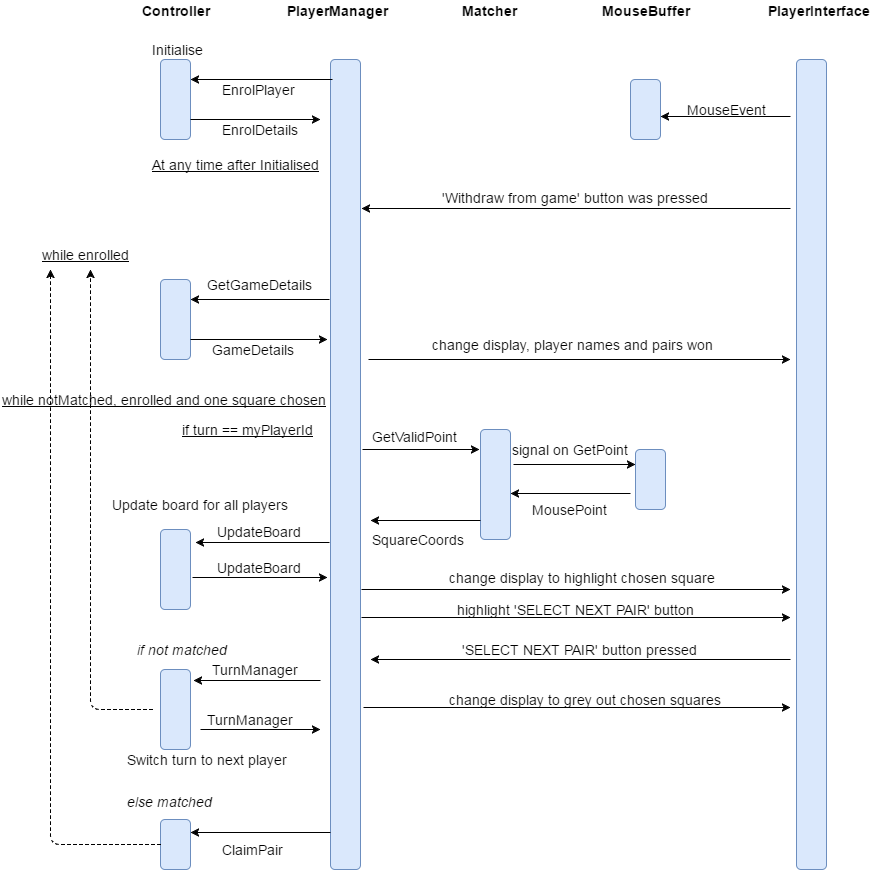

The diagram above was exported from draw.io. Its source (the exported page's mxGraphModel, read from the mxfile embedded in the PNG):
<mxGraphModel dx="1426" dy="696" grid="1" gridSize="10" guides="1" tooltips="1" connect="1" arrows="1" fold="1" page="1" pageScale="1" pageWidth="826" pageHeight="1169" background="#ffffff" math="0" shadow="0">
  <root>
    <mxCell id="0" />
    <mxCell id="1" parent="0" />
    <mxCell id="2" value="" style="whiteSpace=wrap;html=1;fontSize=14;fillColor=#dae8fc;strokeColor=#6c8ebf;rounded=1;" parent="1" vertex="1">
      <mxGeometry x="190" y="130" width="30" height="80" as="geometry" />
    </mxCell>
    <mxCell id="3" value="Initialise" style="text;html=1;resizable=0;points=[];autosize=1;align=left;verticalAlign=top;spacingTop=-4;fontSize=14;" parent="1" vertex="1">
      <mxGeometry x="180" y="110" width="70" height="20" as="geometry" />
    </mxCell>
    <mxCell id="4" value="&lt;b&gt;Controller&lt;/b&gt;" style="text;html=1;resizable=0;points=[];autosize=1;align=left;verticalAlign=top;spacingTop=-4;fontSize=14;" parent="1" vertex="1">
      <mxGeometry x="170" y="71" width="80" height="20" as="geometry" />
    </mxCell>
    <mxCell id="5" value="" style="whiteSpace=wrap;html=1;fontSize=14;fillColor=#dae8fc;strokeColor=#6c8ebf;rounded=1;" parent="1" vertex="1">
      <mxGeometry x="360" y="130" width="30" height="810" as="geometry" />
    </mxCell>
    <mxCell id="6" value="" style="endArrow=classic;html=1;fontSize=14;exitX=1;exitY=0.75;" parent="1" source="2" edge="1">
      <mxGeometry width="50" height="50" relative="1" as="geometry">
        <mxPoint x="200" y="310" as="sourcePoint" />
        <mxPoint x="350" y="190" as="targetPoint" />
      </mxGeometry>
    </mxCell>
    <mxCell id="7" value="EnrolDetails" style="text;html=1;resizable=0;points=[];autosize=1;align=left;verticalAlign=top;spacingTop=-4;fontSize=14;" parent="1" vertex="1">
      <mxGeometry x="250" y="190" width="90" height="20" as="geometry" />
    </mxCell>
    <mxCell id="8" value="" style="endArrow=classic;html=1;fontSize=14;entryX=1;entryY=0.25;" parent="1" target="2" edge="1">
      <mxGeometry width="50" height="50" relative="1" as="geometry">
        <mxPoint x="362" y="150" as="sourcePoint" />
        <mxPoint x="310" y="90" as="targetPoint" />
      </mxGeometry>
    </mxCell>
    <mxCell id="9" value="EnrolPlayer" style="text;html=1;resizable=0;points=[];autosize=1;align=left;verticalAlign=top;spacingTop=-4;fontSize=14;" parent="1" vertex="1">
      <mxGeometry x="250" y="150" width="90" height="20" as="geometry" />
    </mxCell>
    <mxCell id="10" value="&lt;b&gt;PlayerManager&lt;/b&gt;" style="text;html=1;resizable=0;points=[];autosize=1;align=left;verticalAlign=top;spacingTop=-4;fontSize=14;" parent="1" vertex="1">
      <mxGeometry x="315" y="71" width="120" height="20" as="geometry" />
    </mxCell>
    <mxCell id="11" value="At any time after Initialised" style="text;html=1;resizable=0;points=[];autosize=1;align=left;verticalAlign=top;spacingTop=-4;fontSize=14;fontStyle=4" parent="1" vertex="1">
      <mxGeometry x="180" y="225" width="180" height="20" as="geometry" />
    </mxCell>
    <mxCell id="12" value="" style="whiteSpace=wrap;html=1;fontSize=14;fillColor=#dae8fc;strokeColor=#6c8ebf;rounded=1;" parent="1" vertex="1">
      <mxGeometry x="190" y="350" width="30" height="80" as="geometry" />
    </mxCell>
    <mxCell id="15" value="" style="endArrow=classic;html=1;fontSize=14;exitX=1;exitY=0.75;" parent="1" source="12" edge="1">
      <mxGeometry width="50" height="50" relative="1" as="geometry">
        <mxPoint x="250" y="420" as="sourcePoint" />
        <mxPoint x="357" y="410" as="targetPoint" />
      </mxGeometry>
    </mxCell>
    <mxCell id="16" value="GameDetails" style="text;html=1;resizable=0;points=[];autosize=1;align=left;verticalAlign=top;spacingTop=-4;fontSize=14;" parent="1" vertex="1">
      <mxGeometry x="240" y="410" width="100" height="20" as="geometry" />
    </mxCell>
    <mxCell id="17" value="" style="endArrow=classic;html=1;fontSize=14;entryX=1;entryY=0.25;" parent="1" target="12" edge="1">
      <mxGeometry width="50" height="50" relative="1" as="geometry">
        <mxPoint x="359" y="370" as="sourcePoint" />
        <mxPoint x="310" y="290" as="targetPoint" />
      </mxGeometry>
    </mxCell>
    <mxCell id="18" value="GetGameDetails" style="text;html=1;resizable=0;points=[];autosize=1;align=left;verticalAlign=top;spacingTop=-4;fontSize=14;" parent="1" vertex="1">
      <mxGeometry x="235" y="345" width="120" height="20" as="geometry" />
    </mxCell>
    <mxCell id="19" value="while enrolled" style="text;html=1;resizable=0;points=[];autosize=1;align=left;verticalAlign=top;spacingTop=-4;fontSize=14;fontStyle=4" parent="1" vertex="1">
      <mxGeometry x="70" y="315" width="100" height="20" as="geometry" />
    </mxCell>
    <mxCell id="20" value="" style="whiteSpace=wrap;html=1;fontSize=14;fillColor=#dae8fc;strokeColor=#6c8ebf;rounded=1;" parent="1" vertex="1">
      <mxGeometry x="510" y="500" width="30" height="110" as="geometry" />
    </mxCell>
    <mxCell id="21" value="Matcher" style="text;html=1;resizable=0;points=[];autosize=1;align=left;verticalAlign=top;spacingTop=-4;fontSize=14;fontStyle=1" parent="1" vertex="1">
      <mxGeometry x="490" y="71" width="70" height="20" as="geometry" />
    </mxCell>
    <mxCell id="22" value="" style="endArrow=classic;html=1;fontSize=14;" parent="1" edge="1">
      <mxGeometry width="50" height="50" relative="1" as="geometry">
        <mxPoint x="398" y="430" as="sourcePoint" />
        <mxPoint x="820" y="430" as="targetPoint" />
      </mxGeometry>
    </mxCell>
    <mxCell id="23" value="MouseBuffer" style="text;html=1;resizable=0;points=[];autosize=1;align=left;verticalAlign=top;spacingTop=-4;fontSize=14;fontStyle=1" parent="1" vertex="1">
      <mxGeometry x="630" y="71" width="100" height="20" as="geometry" />
    </mxCell>
    <mxCell id="24" value="" style="whiteSpace=wrap;html=1;fontSize=14;fillColor=#dae8fc;strokeColor=#6c8ebf;rounded=1;" parent="1" vertex="1">
      <mxGeometry x="826" y="130" width="30" height="810" as="geometry" />
    </mxCell>
    <mxCell id="25" value="&lt;b&gt;PlayerInterface&lt;/b&gt;" style="text;html=1;resizable=0;points=[];autosize=1;align=left;verticalAlign=top;spacingTop=-4;fontSize=14;" parent="1" vertex="1">
      <mxGeometry x="796" y="71" width="120" height="20" as="geometry" />
    </mxCell>
    <mxCell id="26" value="change display, player names and pairs won" style="text;html=1;resizable=0;points=[];autosize=1;align=left;verticalAlign=top;spacingTop=-4;fontSize=14;" parent="1" vertex="1">
      <mxGeometry x="460" y="405" width="300" height="20" as="geometry" />
    </mxCell>
    <mxCell id="27" value="" style="endArrow=classic;html=1;fontSize=14;" parent="1" edge="1">
      <mxGeometry width="50" height="50" relative="1" as="geometry">
        <mxPoint x="820" y="279" as="sourcePoint" />
        <mxPoint x="391" y="279" as="targetPoint" />
      </mxGeometry>
    </mxCell>
    <mxCell id="28" value="'Withdraw from game' button was pressed" style="text;html=1;resizable=0;points=[];autosize=1;align=left;verticalAlign=top;spacingTop=-4;fontSize=14;" parent="1" vertex="1">
      <mxGeometry x="470" y="258" width="280" height="20" as="geometry" />
    </mxCell>
    <mxCell id="29" value="" style="whiteSpace=wrap;html=1;fontSize=14;fillColor=#dae8fc;strokeColor=#6c8ebf;rounded=1;" parent="1" vertex="1">
      <mxGeometry x="660" y="150" width="30" height="60" as="geometry" />
    </mxCell>
    <mxCell id="30" value="" style="endArrow=classic;html=1;fontSize=14;entryX=1;entryY=0.617;entryPerimeter=0;" parent="1" target="29" edge="1">
      <mxGeometry width="50" height="50" relative="1" as="geometry">
        <mxPoint x="820" y="187" as="sourcePoint" />
        <mxPoint x="800" y="170" as="targetPoint" />
      </mxGeometry>
    </mxCell>
    <mxCell id="31" value="MouseEvent" style="text;html=1;resizable=0;points=[];autosize=1;align=left;verticalAlign=top;spacingTop=-4;fontSize=14;" parent="1" vertex="1">
      <mxGeometry x="715" y="170" width="90" height="20" as="geometry" />
    </mxCell>
    <mxCell id="32" value="while notMatched, enrolled and one square chosen" style="text;html=1;resizable=0;points=[];autosize=1;align=left;verticalAlign=top;spacingTop=-4;fontSize=14;fontStyle=4" parent="1" vertex="1">
      <mxGeometry x="30" y="460" width="340" height="20" as="geometry" />
    </mxCell>
    <mxCell id="33" value="" style="endArrow=classic;html=1;fontSize=14;" parent="1" edge="1">
      <mxGeometry width="50" height="50" relative="1" as="geometry">
        <mxPoint x="392" y="520" as="sourcePoint" />
        <mxPoint x="509" y="520" as="targetPoint" />
      </mxGeometry>
    </mxCell>
    <mxCell id="34" value="GetValidPoint" style="text;html=1;resizable=0;points=[];autosize=1;align=left;verticalAlign=top;spacingTop=-4;fontSize=14;" parent="1" vertex="1">
      <mxGeometry x="400" y="497" width="100" height="20" as="geometry" />
    </mxCell>
    <mxCell id="35" value="&lt;u&gt;if turn == myPlayerId&lt;/u&gt;" style="text;html=1;resizable=0;points=[];autosize=1;align=left;verticalAlign=top;spacingTop=-4;fontSize=14;" parent="1" vertex="1">
      <mxGeometry x="210" y="490" width="150" height="20" as="geometry" />
    </mxCell>
    <mxCell id="36" value="" style="whiteSpace=wrap;html=1;fontSize=14;fillColor=#dae8fc;strokeColor=#6c8ebf;rounded=1;" parent="1" vertex="1">
      <mxGeometry x="665" y="520" width="30" height="60" as="geometry" />
    </mxCell>
    <mxCell id="37" value="" style="endArrow=classic;html=1;fontSize=14;entryX=0;entryY=0.25;" parent="1" target="36" edge="1">
      <mxGeometry width="50" height="50" relative="1" as="geometry">
        <mxPoint x="543" y="535" as="sourcePoint" />
        <mxPoint x="620" y="520" as="targetPoint" />
      </mxGeometry>
    </mxCell>
    <mxCell id="38" value="signal on GetPoint&amp;nbsp;" style="text;html=1;resizable=0;points=[];autosize=1;align=left;verticalAlign=top;spacingTop=-4;fontSize=14;" parent="1" vertex="1">
      <mxGeometry x="540" y="510" width="140" height="20" as="geometry" />
    </mxCell>
    <mxCell id="39" value="" style="endArrow=classic;html=1;fontSize=14;entryX=1;entryY=0.582;entryPerimeter=0;" parent="1" target="20" edge="1">
      <mxGeometry width="50" height="50" relative="1" as="geometry">
        <mxPoint x="660" y="564" as="sourcePoint" />
        <mxPoint x="670" y="590" as="targetPoint" />
      </mxGeometry>
    </mxCell>
    <mxCell id="40" value="MousePoint" style="text;html=1;resizable=0;points=[];autosize=1;align=left;verticalAlign=top;spacingTop=-4;fontSize=14;" parent="1" vertex="1">
      <mxGeometry x="560" y="570" width="90" height="20" as="geometry" />
    </mxCell>
    <mxCell id="43" value="" style="endArrow=classic;html=1;fontSize=14;exitX=0;exitY=0.827;exitPerimeter=0;" parent="1" source="20" edge="1">
      <mxGeometry width="50" height="50" relative="1" as="geometry">
        <mxPoint x="430" y="620" as="sourcePoint" />
        <mxPoint x="400" y="591" as="targetPoint" />
      </mxGeometry>
    </mxCell>
    <mxCell id="44" value="SquareCoords" style="text;html=1;resizable=0;points=[];autosize=1;align=left;verticalAlign=top;spacingTop=-4;fontSize=14;" parent="1" vertex="1">
      <mxGeometry x="400" y="600" width="110" height="20" as="geometry" />
    </mxCell>
    <mxCell id="45" value="" style="endArrow=classic;html=1;fontSize=14;" parent="1" edge="1">
      <mxGeometry width="50" height="50" relative="1" as="geometry">
        <mxPoint x="391" y="660" as="sourcePoint" />
        <mxPoint x="820" y="660" as="targetPoint" />
      </mxGeometry>
    </mxCell>
    <mxCell id="46" value="change display to highlight chosen square" style="text;html=1;resizable=0;points=[];autosize=1;align=left;verticalAlign=top;spacingTop=-4;fontSize=14;" parent="1" vertex="1">
      <mxGeometry x="477" y="638" width="280" height="20" as="geometry" />
    </mxCell>
    <mxCell id="47" value="" style="endArrow=classic;html=1;fontSize=14;" parent="1" edge="1">
      <mxGeometry width="50" height="50" relative="1" as="geometry">
        <mxPoint x="391" y="688" as="sourcePoint" />
        <mxPoint x="820" y="688" as="targetPoint" />
      </mxGeometry>
    </mxCell>
    <mxCell id="48" value="highlight 'SELECT NEXT PAIR' button&amp;nbsp;" style="text;html=1;resizable=0;points=[];autosize=1;align=left;verticalAlign=top;spacingTop=-4;fontSize=14;" parent="1" vertex="1">
      <mxGeometry x="485" y="670" width="260" height="20" as="geometry" />
    </mxCell>
    <mxCell id="49" value="" style="endArrow=classic;html=1;fontSize=14;" parent="1" edge="1">
      <mxGeometry width="50" height="50" relative="1" as="geometry">
        <mxPoint x="820" y="730" as="sourcePoint" />
        <mxPoint x="400" y="730" as="targetPoint" />
      </mxGeometry>
    </mxCell>
    <mxCell id="50" value="'SELECT NEXT PAIR' button pressed" style="text;html=1;resizable=0;points=[];autosize=1;align=left;verticalAlign=top;spacingTop=-4;fontSize=14;" parent="1" vertex="1">
      <mxGeometry x="490" y="710" width="250" height="20" as="geometry" />
    </mxCell>
    <mxCell id="51" value="" style="endArrow=classic;html=1;fontSize=14;dashed=1;" parent="1" edge="1">
      <mxGeometry width="50" height="50" relative="1" as="geometry">
        <mxPoint x="182" y="780" as="sourcePoint" />
        <mxPoint x="120" y="340" as="targetPoint" />
        <Array as="points">
          <mxPoint x="120" y="780" />
        </Array>
      </mxGeometry>
    </mxCell>
    <mxCell id="52" value="if not matched" style="text;html=1;resizable=0;points=[];autosize=1;align=left;verticalAlign=top;spacingTop=-4;fontSize=14;fontStyle=2" parent="1" vertex="1">
      <mxGeometry x="165" y="710" width="110" height="20" as="geometry" />
    </mxCell>
    <mxCell id="53" value="" style="whiteSpace=wrap;html=1;fontSize=14;fillColor=#dae8fc;strokeColor=#6c8ebf;rounded=1;" parent="1" vertex="1">
      <mxGeometry x="190" y="740" width="30" height="80" as="geometry" />
    </mxCell>
    <mxCell id="54" value="" style="endArrow=classic;html=1;fontSize=14;entryX=1.1;entryY=0.138;entryPerimeter=0;" parent="1" target="53" edge="1">
      <mxGeometry width="50" height="50" relative="1" as="geometry">
        <mxPoint x="350" y="751" as="sourcePoint" />
        <mxPoint x="280" y="750" as="targetPoint" />
      </mxGeometry>
    </mxCell>
    <mxCell id="55" value="TurnManager" style="text;html=1;resizable=0;points=[];autosize=1;align=left;verticalAlign=top;spacingTop=-4;fontSize=14;" parent="1" vertex="1">
      <mxGeometry x="240" y="730" width="100" height="20" as="geometry" />
    </mxCell>
    <mxCell id="57" value="" style="endArrow=classic;html=1;fontSize=14;" parent="1" edge="1">
      <mxGeometry width="50" height="50" relative="1" as="geometry">
        <mxPoint x="230" y="800" as="sourcePoint" />
        <mxPoint x="350" y="800" as="targetPoint" />
      </mxGeometry>
    </mxCell>
    <mxCell id="58" value="TurnManager" style="text;html=1;resizable=0;points=[];autosize=1;align=left;verticalAlign=top;spacingTop=-4;fontSize=14;" parent="1" vertex="1">
      <mxGeometry x="235" y="780" width="100" height="20" as="geometry" />
    </mxCell>
    <mxCell id="59" value="Switch turn to next player" style="text;html=1;resizable=0;points=[];autosize=1;align=left;verticalAlign=top;spacingTop=-4;fontSize=14;" parent="1" vertex="1">
      <mxGeometry x="155" y="820" width="180" height="20" as="geometry" />
    </mxCell>
    <mxCell id="60" value="" style="endArrow=classic;html=1;fontSize=14;exitX=1.1;exitY=0.8;exitPerimeter=0;" parent="1" source="5" edge="1">
      <mxGeometry width="50" height="50" relative="1" as="geometry">
        <mxPoint x="400" y="774" as="sourcePoint" />
        <mxPoint x="820" y="778" as="targetPoint" />
      </mxGeometry>
    </mxCell>
    <mxCell id="61" value="change display to grey out chosen squares" style="text;html=1;resizable=0;points=[];autosize=1;align=left;verticalAlign=top;spacingTop=-4;fontSize=14;" parent="1" vertex="1">
      <mxGeometry x="477" y="760" width="290" height="20" as="geometry" />
    </mxCell>
    <mxCell id="62" value="&lt;i&gt;else matched&lt;/i&gt;" style="text;html=1;resizable=0;points=[];autosize=1;align=left;verticalAlign=top;spacingTop=-4;fontSize=14;" parent="1" vertex="1">
      <mxGeometry x="155" y="862" width="100" height="20" as="geometry" />
    </mxCell>
    <mxCell id="63" value="" style="whiteSpace=wrap;html=1;fontSize=14;fillColor=#dae8fc;strokeColor=#6c8ebf;rounded=1;" parent="1" vertex="1">
      <mxGeometry x="190" y="890" width="30" height="50" as="geometry" />
    </mxCell>
    <mxCell id="65" value="" style="endArrow=classic;html=1;fontSize=14;entryX=1;entryY=0.25;exitX=0;exitY=0.954;exitPerimeter=0;" parent="1" source="5" target="63" edge="1">
      <mxGeometry width="50" height="50" relative="1" as="geometry">
        <mxPoint x="280" y="1000" as="sourcePoint" />
        <mxPoint x="330" y="950" as="targetPoint" />
      </mxGeometry>
    </mxCell>
    <mxCell id="66" value="ClaimPair" style="text;html=1;resizable=0;points=[];autosize=1;align=left;verticalAlign=top;spacingTop=-4;fontSize=14;" parent="1" vertex="1">
      <mxGeometry x="250" y="910" width="80" height="20" as="geometry" />
    </mxCell>
    <mxCell id="67" value="" style="endArrow=classic;html=1;fontSize=14;dashed=1;exitX=0;exitY=0.5;" parent="1" source="63" edge="1">
      <mxGeometry width="50" height="50" relative="1" as="geometry">
        <mxPoint x="192" y="790" as="sourcePoint" />
        <mxPoint x="80" y="340" as="targetPoint" />
        <Array as="points">
          <mxPoint x="80" y="915" />
        </Array>
      </mxGeometry>
    </mxCell>
    <mxCell id="68" value="" style="whiteSpace=wrap;html=1;fontSize=14;fillColor=#dae8fc;strokeColor=#6c8ebf;rounded=1;" vertex="1" parent="1">
      <mxGeometry x="190" y="600" width="30" height="80" as="geometry" />
    </mxCell>
    <mxCell id="69" value="" style="endArrow=classic;html=1;fontSize=14;exitX=-0.033;exitY=0.596;exitPerimeter=0;" edge="1" parent="1" source="5">
      <mxGeometry width="50" height="50" relative="1" as="geometry">
        <mxPoint x="350" y="580" as="sourcePoint" />
        <mxPoint x="225" y="613" as="targetPoint" />
      </mxGeometry>
    </mxCell>
    <mxCell id="70" value="UpdateBoard" style="text;html=1;resizable=0;points=[];autosize=1;align=left;verticalAlign=top;spacingTop=-4;fontSize=14;" vertex="1" parent="1">
      <mxGeometry x="245" y="592" width="100" height="20" as="geometry" />
    </mxCell>
    <mxCell id="71" value="" style="endArrow=classic;html=1;fontSize=14;exitX=1.067;exitY=0.6;exitPerimeter=0;" edge="1" parent="1" source="68">
      <mxGeometry width="50" height="50" relative="1" as="geometry">
        <mxPoint x="260" y="690" as="sourcePoint" />
        <mxPoint x="357" y="648" as="targetPoint" />
      </mxGeometry>
    </mxCell>
    <mxCell id="72" value="UpdateBoard" style="text;html=1;resizable=0;points=[];autosize=1;align=left;verticalAlign=top;spacingTop=-4;fontSize=14;" vertex="1" parent="1">
      <mxGeometry x="245" y="628" width="100" height="20" as="geometry" />
    </mxCell>
    <mxCell id="75" value="Update board for all players" style="text;html=1;resizable=0;points=[];autosize=1;align=left;verticalAlign=top;spacingTop=-4;fontSize=14;" vertex="1" parent="1">
      <mxGeometry x="140" y="565" width="190" height="20" as="geometry" />
    </mxCell>
  </root>
</mxGraphModel>